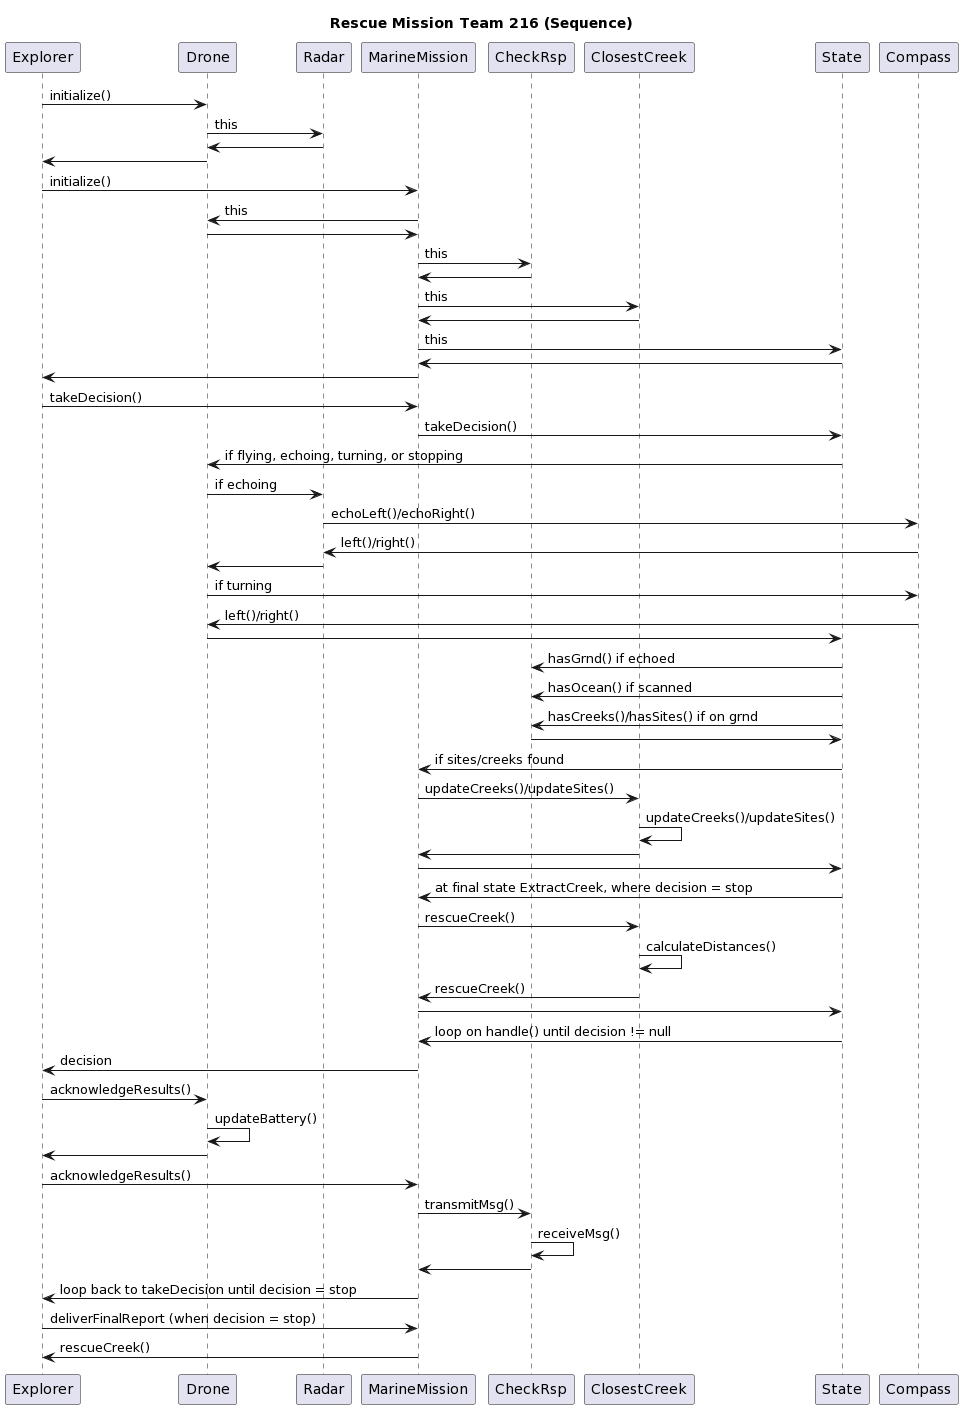

The diagram above was rendered by PlantUML. Its source (embedded in the PNG):
@startuml
title Rescue Mission Team 216 (Sequence)
Explorer -> Drone: initialize()
Drone -> Radar: this
Radar -> Drone
Drone -> Explorer

Explorer -> MarineMission: initialize()
MarineMission -> Drone: this
Drone -> MarineMission
MarineMission -> CheckRsp: this
CheckRsp -> MarineMission
MarineMission -> ClosestCreek: this
ClosestCreek -> MarineMission
MarineMission -> State: this
State -> MarineMission
MarineMission -> Explorer

Explorer -> MarineMission: takeDecision()

MarineMission -> State: takeDecision()
State -> Drone: if flying, echoing, turning, or stopping
Drone -> Radar: if echoing
Radar -> Compass: echoLeft()/echoRight()
Compass -> Radar: left()/right()
Radar -> Drone
Drone -> Compass: if turning
Compass -> Drone: left()/right()
Drone -> State
State -> CheckRsp: hasGrnd() if echoed
State -> CheckRsp: hasOcean() if scanned
State -> CheckRsp: hasCreeks()/hasSites() if on grnd
CheckRsp -> State
State -> MarineMission: if sites/creeks found
MarineMission -> ClosestCreek: updateCreeks()/updateSites()
ClosestCreek -> ClosestCreek: updateCreeks()/updateSites()
ClosestCreek -> MarineMission
MarineMission->State
State -> MarineMission: at final state ExtractCreek, where decision = stop
MarineMission -> ClosestCreek: rescueCreek()
ClosestCreek -> ClosestCreek: calculateDistances()
ClosestCreek -> MarineMission: rescueCreek()
MarineMission -> State
State -> MarineMission: loop on handle() until decision != null
MarineMission -> Explorer: decision

Explorer -> Drone: acknowledgeResults()
Drone -> Drone: updateBattery()
Drone -> Explorer
Explorer -> MarineMission: acknowledgeResults()
MarineMission -> CheckRsp: transmitMsg()
CheckRsp -> CheckRsp: receiveMsg()
CheckRsp -> MarineMission
MarineMission -> Explorer: loop back to takeDecision until decision = stop

Explorer -> MarineMission: deliverFinalReport (when decision = stop)
MarineMission -> Explorer: rescueCreek()
@enduml